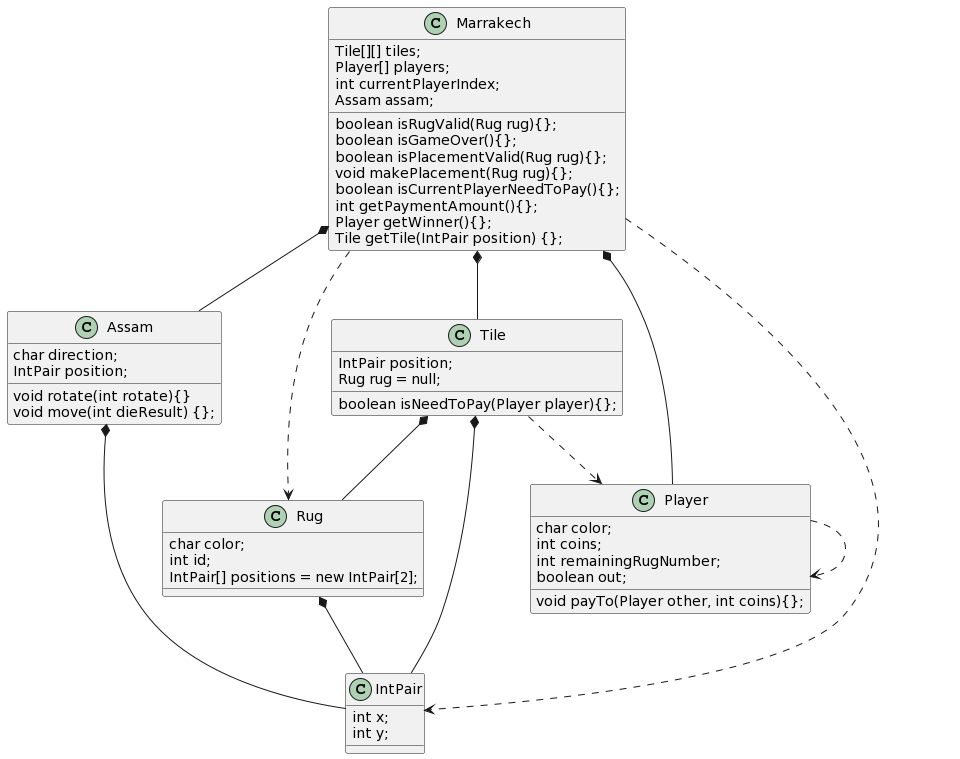

The diagram above was rendered by PlantUML. Its source (embedded in the PNG):
@startuml
class Player {
    char color;
    int coins;
    int remainingRugNumber;
    boolean out;
    void payTo(Player other, int coins){};
}

class IntPair {
    int x;
    int y;
}

class Marrakech {
    Tile[][] tiles;
    Player[] players;
    int currentPlayerIndex;
    Assam assam;
    boolean isRugValid(Rug rug){};
    boolean isGameOver(){};
    boolean isPlacementValid(Rug rug){};
    void makePlacement(Rug rug){};
    boolean isCurrentPlayerNeedToPay(){};
    int getPaymentAmount(){};
    Player getWinner(){};
    Tile getTile(IntPair position) {};
}

class Assam {
    char direction;
    IntPair position;
    void rotate(int rotate){}
    void move(int dieResult) {};
}

class Rug {
    char color;
    int id;
    IntPair[] positions = new IntPair[2];
}

class Tile {
    IntPair position;
    Rug rug = null;
    boolean isNeedToPay(Player player){};
}

Marrakech *-- Tile
Marrakech *-- Player
Marrakech *-- Assam
Marrakech ..> Rug
Marrakech ..> IntPair
Assam *-- IntPair
Player ..> Player
Tile *-- IntPair
Tile *-- Rug
Tile ..> Player
Rug *-- IntPair
@enduml